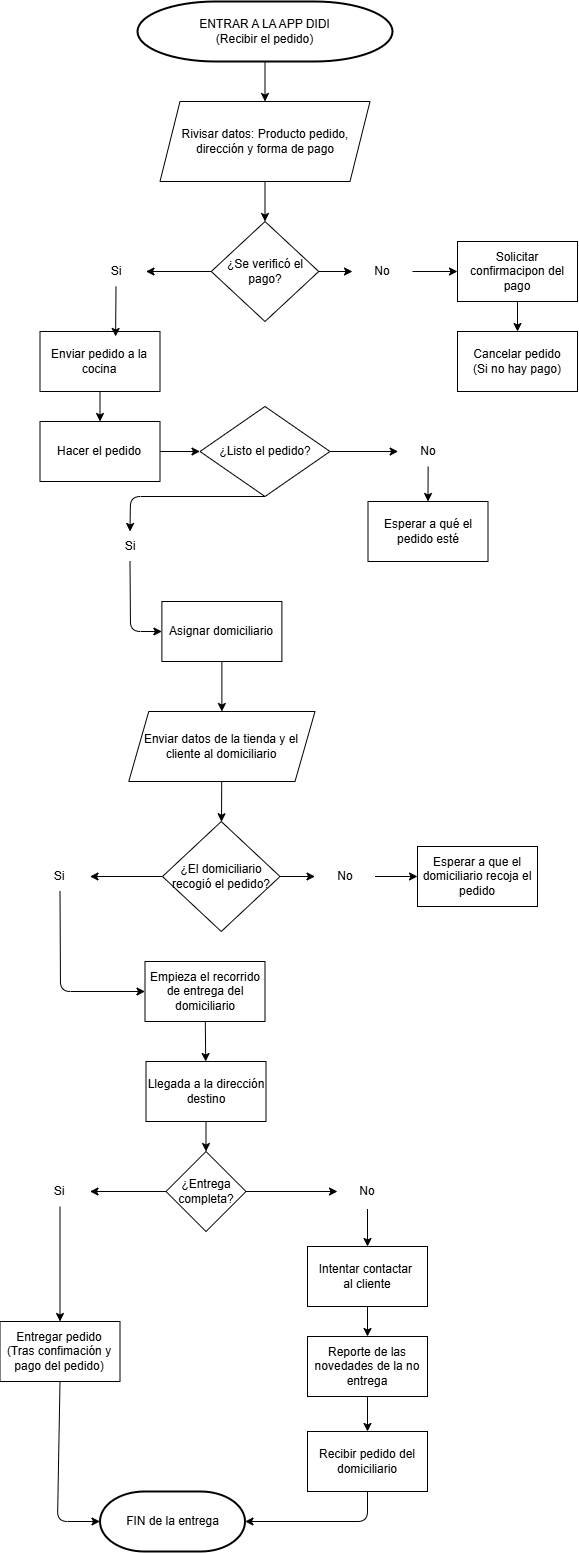

The diagram above was exported from draw.io. Its source (the exported page's mxGraphModel, read from the mxfile embedded in the PNG):
<mxGraphModel dx="859" dy="873" grid="1" gridSize="10" guides="1" tooltips="1" connect="1" arrows="1" fold="1" page="1" pageScale="1" pageWidth="850" pageHeight="1100" math="0" shadow="0">
  <root>
    <mxCell id="0" />
    <mxCell id="1" parent="0" />
    <mxCell id="61" value="" style="edgeStyle=none;html=1;" edge="1" parent="1" source="58" target="60">
      <mxGeometry relative="1" as="geometry" />
    </mxCell>
    <mxCell id="58" value="Rivisar datos: Producto pedido, dirección y forma de pago" style="shape=parallelogram;perimeter=parallelogramPerimeter;whiteSpace=wrap;html=1;fixedSize=1;" vertex="1" parent="1">
      <mxGeometry x="1052.5" y="170" width="210" height="80" as="geometry" />
    </mxCell>
    <mxCell id="89" style="edgeStyle=none;html=1;exitX=0.5;exitY=1;exitDx=0;exitDy=0;exitPerimeter=0;entryX=0.5;entryY=0;entryDx=0;entryDy=0;" edge="1" parent="1" source="59" target="58">
      <mxGeometry relative="1" as="geometry" />
    </mxCell>
    <mxCell id="59" value="ENTRAR A LA APP DIDI&lt;div&gt;(Recibir el pedido)&lt;/div&gt;" style="strokeWidth=2;html=1;shape=mxgraph.flowchart.terminator;whiteSpace=wrap;" vertex="1" parent="1">
      <mxGeometry x="1030" y="70" width="255" height="60" as="geometry" />
    </mxCell>
    <mxCell id="123" style="edgeStyle=none;html=1;exitX=1;exitY=0.5;exitDx=0;exitDy=0;entryX=0;entryY=0.5;entryDx=0;entryDy=0;" edge="1" parent="1" source="60" target="117">
      <mxGeometry relative="1" as="geometry" />
    </mxCell>
    <mxCell id="124" style="edgeStyle=none;html=1;exitX=0;exitY=0.5;exitDx=0;exitDy=0;entryX=1;entryY=0.5;entryDx=0;entryDy=0;" edge="1" parent="1" source="60" target="118">
      <mxGeometry relative="1" as="geometry" />
    </mxCell>
    <mxCell id="60" value="¿Se verificó el pago?" style="rhombus;whiteSpace=wrap;html=1;" vertex="1" parent="1">
      <mxGeometry x="1103.75" y="290" width="107.5" height="100" as="geometry" />
    </mxCell>
    <mxCell id="148" style="edgeStyle=none;html=1;exitX=0.5;exitY=1;exitDx=0;exitDy=0;entryX=0.5;entryY=0;entryDx=0;entryDy=0;" edge="1" parent="1" source="64" target="90">
      <mxGeometry relative="1" as="geometry" />
    </mxCell>
    <mxCell id="64" value="Solicitar confirmacipon del pago" style="whiteSpace=wrap;html=1;" vertex="1" parent="1">
      <mxGeometry x="1350" y="310" width="120" height="60" as="geometry" />
    </mxCell>
    <mxCell id="149" style="edgeStyle=none;html=1;exitX=1;exitY=0.5;exitDx=0;exitDy=0;entryX=0;entryY=0.5;entryDx=0;entryDy=0;" edge="1" parent="1" source="66" target="130">
      <mxGeometry relative="1" as="geometry" />
    </mxCell>
    <mxCell id="152" style="edgeStyle=none;html=1;exitX=0.5;exitY=1;exitDx=0;exitDy=0;entryX=0.5;entryY=0;entryDx=0;entryDy=0;" edge="1" parent="1" source="66" target="127">
      <mxGeometry relative="1" as="geometry">
        <Array as="points">
          <mxPoint x="1023" y="565" />
        </Array>
      </mxGeometry>
    </mxCell>
    <mxCell id="66" value="¿Listo el pedido?" style="rhombus;whiteSpace=wrap;html=1;" vertex="1" parent="1">
      <mxGeometry x="1092.5" y="475" width="130" height="90" as="geometry" />
    </mxCell>
    <mxCell id="72" value="Esperar a qué el pedido esté" style="whiteSpace=wrap;html=1;" vertex="1" parent="1">
      <mxGeometry x="1260.5" y="570" width="120" height="60" as="geometry" />
    </mxCell>
    <mxCell id="116" style="edgeStyle=none;html=1;exitX=0.5;exitY=1;exitDx=0;exitDy=0;entryX=0.5;entryY=0;entryDx=0;entryDy=0;" edge="1" parent="1" source="74" target="82">
      <mxGeometry relative="1" as="geometry" />
    </mxCell>
    <mxCell id="74" value="Asignar domiciliario" style="whiteSpace=wrap;html=1;" vertex="1" parent="1">
      <mxGeometry x="1054.38" y="670" width="120" height="60" as="geometry" />
    </mxCell>
    <mxCell id="84" value="" style="edgeStyle=none;html=1;" edge="1" parent="1" source="82" target="83">
      <mxGeometry relative="1" as="geometry" />
    </mxCell>
    <mxCell id="82" value="Enviar datos de la tienda y el cliente al domiciliario" style="shape=parallelogram;perimeter=parallelogramPerimeter;whiteSpace=wrap;html=1;fixedSize=1;" vertex="1" parent="1">
      <mxGeometry x="1021.2500000000001" y="780" width="186.25" height="70" as="geometry" />
    </mxCell>
    <mxCell id="156" style="edgeStyle=none;html=1;exitX=1;exitY=0.5;exitDx=0;exitDy=0;entryX=0;entryY=0.5;entryDx=0;entryDy=0;" edge="1" parent="1" source="83" target="132">
      <mxGeometry relative="1" as="geometry" />
    </mxCell>
    <mxCell id="157" style="edgeStyle=none;html=1;exitX=0;exitY=0.5;exitDx=0;exitDy=0;" edge="1" parent="1" source="83" target="128">
      <mxGeometry relative="1" as="geometry" />
    </mxCell>
    <mxCell id="83" value="¿El domiciliario recogió el pedido?" style="rhombus;whiteSpace=wrap;html=1;" vertex="1" parent="1">
      <mxGeometry x="1054.99" y="890" width="117.51" height="110" as="geometry" />
    </mxCell>
    <mxCell id="85" value="Esperar a que el domiciliario recoja el pedido" style="whiteSpace=wrap;html=1;" vertex="1" parent="1">
      <mxGeometry x="1310" y="915" width="120" height="60" as="geometry" />
    </mxCell>
    <mxCell id="100" value="" style="edgeStyle=none;html=1;" edge="1" parent="1" source="87" target="99">
      <mxGeometry relative="1" as="geometry" />
    </mxCell>
    <mxCell id="87" value="Empieza el recorrido de entrega del domiciliario" style="whiteSpace=wrap;html=1;" vertex="1" parent="1">
      <mxGeometry x="1037.5" y="1030" width="120" height="60" as="geometry" />
    </mxCell>
    <mxCell id="90" value="Cancelar pedido&lt;div&gt;(Si no hay pago)&lt;/div&gt;" style="whiteSpace=wrap;html=1;" vertex="1" parent="1">
      <mxGeometry x="1350" y="400" width="120" height="60" as="geometry" />
    </mxCell>
    <mxCell id="145" style="edgeStyle=none;html=1;exitX=0.5;exitY=1;exitDx=0;exitDy=0;entryX=0.5;entryY=0;entryDx=0;entryDy=0;" edge="1" parent="1" source="93" target="96">
      <mxGeometry relative="1" as="geometry" />
    </mxCell>
    <mxCell id="93" value="Enviar pedido a la cocina" style="whiteSpace=wrap;html=1;" vertex="1" parent="1">
      <mxGeometry x="932.5" y="400" width="120" height="60" as="geometry" />
    </mxCell>
    <mxCell id="146" style="edgeStyle=none;html=1;exitX=1;exitY=0.5;exitDx=0;exitDy=0;entryX=0;entryY=0.5;entryDx=0;entryDy=0;" edge="1" parent="1" source="96" target="66">
      <mxGeometry relative="1" as="geometry" />
    </mxCell>
    <mxCell id="96" value="Hacer el pedido" style="whiteSpace=wrap;html=1;" vertex="1" parent="1">
      <mxGeometry x="932.5" y="490" width="120" height="60" as="geometry" />
    </mxCell>
    <mxCell id="102" value="" style="edgeStyle=none;html=1;" edge="1" parent="1" source="99" target="101">
      <mxGeometry relative="1" as="geometry" />
    </mxCell>
    <mxCell id="99" value="Llegada a la dirección destino" style="whiteSpace=wrap;html=1;" vertex="1" parent="1">
      <mxGeometry x="1038.5" y="1130" width="120" height="60" as="geometry" />
    </mxCell>
    <mxCell id="158" style="edgeStyle=none;html=1;exitX=0;exitY=0.5;exitDx=0;exitDy=0;" edge="1" parent="1" source="101" target="129">
      <mxGeometry relative="1" as="geometry" />
    </mxCell>
    <mxCell id="159" style="edgeStyle=none;html=1;exitX=1;exitY=0.5;exitDx=0;exitDy=0;entryX=0;entryY=0.5;entryDx=0;entryDy=0;" edge="1" parent="1" source="101" target="133">
      <mxGeometry relative="1" as="geometry" />
    </mxCell>
    <mxCell id="101" value="¿Entrega completa?" style="rhombus;whiteSpace=wrap;html=1;" vertex="1" parent="1">
      <mxGeometry x="1058.5" y="1220" width="80" height="80" as="geometry" />
    </mxCell>
    <mxCell id="108" value="" style="edgeStyle=none;html=1;" edge="1" parent="1" source="103" target="107">
      <mxGeometry relative="1" as="geometry" />
    </mxCell>
    <mxCell id="103" value="Intentar contactar&amp;nbsp;&lt;div&gt;al cliente&lt;/div&gt;" style="whiteSpace=wrap;html=1;" vertex="1" parent="1">
      <mxGeometry x="1200" y="1315" width="120" height="60" as="geometry" />
    </mxCell>
    <mxCell id="105" value="Entregar pedido&lt;div&gt;(Tras confimación y pago del pedido)&lt;/div&gt;" style="whiteSpace=wrap;html=1;" vertex="1" parent="1">
      <mxGeometry x="892.5" y="1390" width="120" height="60" as="geometry" />
    </mxCell>
    <mxCell id="111" value="" style="edgeStyle=none;html=1;" edge="1" parent="1" source="107" target="110">
      <mxGeometry relative="1" as="geometry" />
    </mxCell>
    <mxCell id="107" value="Reporte de las novedades de la no entrega" style="whiteSpace=wrap;html=1;" vertex="1" parent="1">
      <mxGeometry x="1200" y="1405" width="120" height="60" as="geometry" />
    </mxCell>
    <mxCell id="109" value="FIN de la entrega" style="strokeWidth=2;html=1;shape=mxgraph.flowchart.terminator;whiteSpace=wrap;" vertex="1" parent="1">
      <mxGeometry x="992.5" y="1560" width="145" height="60" as="geometry" />
    </mxCell>
    <mxCell id="110" value="Recibir pedido del domiciliario" style="whiteSpace=wrap;html=1;" vertex="1" parent="1">
      <mxGeometry x="1200" y="1500" width="120" height="60" as="geometry" />
    </mxCell>
    <mxCell id="112" style="edgeStyle=none;html=1;exitX=0.5;exitY=1;exitDx=0;exitDy=0;entryX=1;entryY=0.5;entryDx=0;entryDy=0;entryPerimeter=0;" edge="1" parent="1" source="110" target="109">
      <mxGeometry relative="1" as="geometry">
        <Array as="points">
          <mxPoint x="1260" y="1590" />
        </Array>
      </mxGeometry>
    </mxCell>
    <mxCell id="115" style="edgeStyle=none;html=1;exitX=0.5;exitY=1;exitDx=0;exitDy=0;entryX=0;entryY=0.5;entryDx=0;entryDy=0;entryPerimeter=0;" edge="1" parent="1" source="105" target="109">
      <mxGeometry relative="1" as="geometry">
        <Array as="points">
          <mxPoint x="950" y="1590" />
        </Array>
      </mxGeometry>
    </mxCell>
    <mxCell id="121" style="edgeStyle=none;html=1;exitX=1;exitY=0.5;exitDx=0;exitDy=0;entryX=0;entryY=0.5;entryDx=0;entryDy=0;" edge="1" parent="1" source="117" target="64">
      <mxGeometry relative="1" as="geometry" />
    </mxCell>
    <mxCell id="117" value="No" style="text;html=1;align=center;verticalAlign=middle;whiteSpace=wrap;rounded=0;" vertex="1" parent="1">
      <mxGeometry x="1245" y="325" width="60" height="30" as="geometry" />
    </mxCell>
    <mxCell id="118" value="Si" style="text;html=1;align=center;verticalAlign=middle;whiteSpace=wrap;rounded=0;" vertex="1" parent="1">
      <mxGeometry x="978.5" y="325" width="60" height="30" as="geometry" />
    </mxCell>
    <mxCell id="125" style="edgeStyle=none;html=1;exitX=0.5;exitY=1;exitDx=0;exitDy=0;entryX=0.63;entryY=0.083;entryDx=0;entryDy=0;entryPerimeter=0;" edge="1" parent="1" source="118" target="93">
      <mxGeometry relative="1" as="geometry" />
    </mxCell>
    <mxCell id="153" style="edgeStyle=none;html=1;exitX=0.5;exitY=1;exitDx=0;exitDy=0;entryX=0;entryY=0.5;entryDx=0;entryDy=0;" edge="1" parent="1" source="127" target="74">
      <mxGeometry relative="1" as="geometry">
        <Array as="points">
          <mxPoint x="1023" y="700" />
        </Array>
      </mxGeometry>
    </mxCell>
    <mxCell id="127" value="Si" style="text;html=1;align=center;verticalAlign=middle;whiteSpace=wrap;rounded=0;" vertex="1" parent="1">
      <mxGeometry x="992.5" y="600" width="60" height="30" as="geometry" />
    </mxCell>
    <mxCell id="162" style="edgeStyle=none;html=1;exitX=0.5;exitY=1;exitDx=0;exitDy=0;entryX=0;entryY=0.5;entryDx=0;entryDy=0;" edge="1" parent="1" source="128" target="87">
      <mxGeometry relative="1" as="geometry">
        <Array as="points">
          <mxPoint x="953" y="1060" />
        </Array>
      </mxGeometry>
    </mxCell>
    <mxCell id="128" value="Si" style="text;html=1;align=center;verticalAlign=middle;whiteSpace=wrap;rounded=0;" vertex="1" parent="1">
      <mxGeometry x="922.5" y="930" width="60" height="30" as="geometry" />
    </mxCell>
    <mxCell id="160" style="edgeStyle=none;html=1;exitX=0.5;exitY=1;exitDx=0;exitDy=0;entryX=0.5;entryY=0;entryDx=0;entryDy=0;" edge="1" parent="1" source="129" target="105">
      <mxGeometry relative="1" as="geometry" />
    </mxCell>
    <mxCell id="129" value="Si" style="text;html=1;align=center;verticalAlign=middle;whiteSpace=wrap;rounded=0;" vertex="1" parent="1">
      <mxGeometry x="922.5" y="1245" width="60" height="30" as="geometry" />
    </mxCell>
    <mxCell id="150" style="edgeStyle=none;html=1;exitX=0.5;exitY=1;exitDx=0;exitDy=0;entryX=0.5;entryY=0;entryDx=0;entryDy=0;" edge="1" parent="1" source="130" target="72">
      <mxGeometry relative="1" as="geometry" />
    </mxCell>
    <mxCell id="130" value="No" style="text;html=1;align=center;verticalAlign=middle;whiteSpace=wrap;rounded=0;" vertex="1" parent="1">
      <mxGeometry x="1290.63" y="505" width="60" height="30" as="geometry" />
    </mxCell>
    <mxCell id="155" style="edgeStyle=none;html=1;exitX=1;exitY=0.5;exitDx=0;exitDy=0;entryX=0;entryY=0.5;entryDx=0;entryDy=0;" edge="1" parent="1" source="132" target="85">
      <mxGeometry relative="1" as="geometry" />
    </mxCell>
    <mxCell id="132" value="No" style="text;html=1;align=center;verticalAlign=middle;whiteSpace=wrap;rounded=0;" vertex="1" parent="1">
      <mxGeometry x="1207.5" y="930" width="60" height="30" as="geometry" />
    </mxCell>
    <mxCell id="161" style="edgeStyle=none;html=1;exitX=0.5;exitY=1;exitDx=0;exitDy=0;entryX=0.5;entryY=0;entryDx=0;entryDy=0;" edge="1" parent="1" source="133" target="103">
      <mxGeometry relative="1" as="geometry" />
    </mxCell>
    <mxCell id="133" value="No" style="text;html=1;align=center;verticalAlign=middle;whiteSpace=wrap;rounded=0;" vertex="1" parent="1">
      <mxGeometry x="1230" y="1242.5" width="60" height="35" as="geometry" />
    </mxCell>
  </root>
</mxGraphModel>